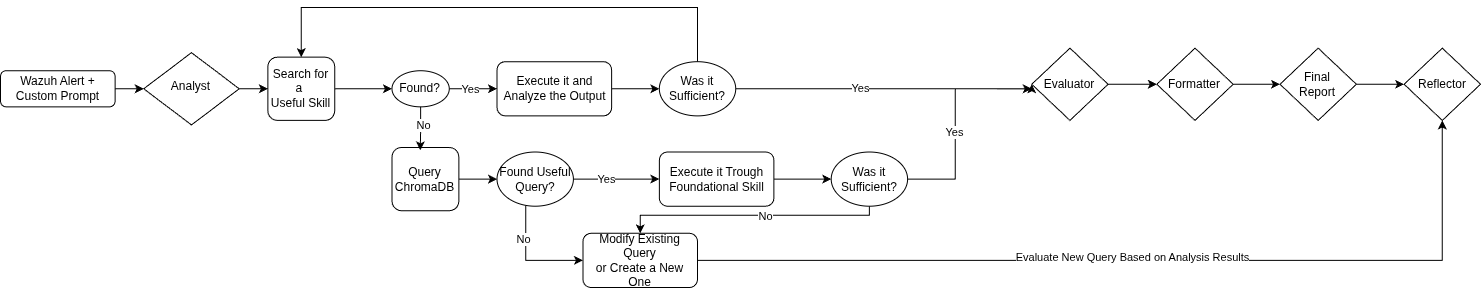

The diagram above was exported from draw.io. Its source (the exported page's mxGraphModel, read from the mxfile embedded in the PNG):
<mxGraphModel dx="975" dy="549" grid="1" gridSize="10" guides="1" tooltips="1" connect="1" arrows="1" fold="1" page="1" pageScale="1" pageWidth="827" pageHeight="1169" math="0" shadow="0">
  <root>
    <mxCell id="WIyWlLk6GJQsqaUBKTNV-0" />
    <mxCell id="WIyWlLk6GJQsqaUBKTNV-1" parent="WIyWlLk6GJQsqaUBKTNV-0" />
    <mxCell id="4RPBRrxtIHZjsgdQErcw-62" connectable="0" parent="WIyWlLk6GJQsqaUBKTNV-1" style="group" value="" vertex="1">
      <mxGeometry height="280" width="1480" x="30" y="130" as="geometry" />
    </mxCell>
    <mxCell id="4RPBRrxtIHZjsgdQErcw-6" edge="1" parent="4RPBRrxtIHZjsgdQErcw-62" source="WIyWlLk6GJQsqaUBKTNV-3" style="edgeStyle=orthogonalEdgeStyle;rounded=0;orthogonalLoop=1;jettySize=auto;html=1;entryX=1;entryY=0.5;entryDx=0;entryDy=0;" target="4RPBRrxtIHZjsgdQErcw-3">
      <mxGeometry relative="1" as="geometry" />
    </mxCell>
    <mxCell id="WIyWlLk6GJQsqaUBKTNV-3" parent="4RPBRrxtIHZjsgdQErcw-62" style="rounded=1;whiteSpace=wrap;html=1;fontSize=12;glass=0;strokeWidth=1;shadow=0;" value="Wazuh Alert + Custom Prompt" vertex="1">
      <mxGeometry height="36.12903225806451" width="114.58064516129032" y="63.225806451612904" as="geometry" />
    </mxCell>
    <mxCell id="4RPBRrxtIHZjsgdQErcw-11" edge="1" parent="4RPBRrxtIHZjsgdQErcw-62" source="WIyWlLk6GJQsqaUBKTNV-11" style="edgeStyle=orthogonalEdgeStyle;rounded=0;orthogonalLoop=1;jettySize=auto;html=1;exitX=1;exitY=0.5;exitDx=0;exitDy=0;entryX=0;entryY=0.5;entryDx=0;entryDy=0;" target="4RPBRrxtIHZjsgdQErcw-10">
      <mxGeometry relative="1" as="geometry" />
    </mxCell>
    <mxCell id="WIyWlLk6GJQsqaUBKTNV-11" parent="4RPBRrxtIHZjsgdQErcw-62" style="rounded=1;whiteSpace=wrap;html=1;fontSize=12;glass=0;strokeWidth=1;shadow=0;" value="Search for a&amp;nbsp;&lt;br&gt;Useful Skill" vertex="1">
      <mxGeometry height="63.225806451612904" width="66.83870967741936" x="267.35483870967744" y="49.67741935483871" as="geometry" />
    </mxCell>
    <mxCell id="4RPBRrxtIHZjsgdQErcw-9" edge="1" parent="4RPBRrxtIHZjsgdQErcw-62" source="4RPBRrxtIHZjsgdQErcw-3" style="edgeStyle=orthogonalEdgeStyle;rounded=0;orthogonalLoop=1;jettySize=auto;html=1;exitX=0;exitY=0.5;exitDx=0;exitDy=0;" target="WIyWlLk6GJQsqaUBKTNV-11">
      <mxGeometry relative="1" as="geometry" />
    </mxCell>
    <mxCell id="4RPBRrxtIHZjsgdQErcw-3" parent="4RPBRrxtIHZjsgdQErcw-62" style="rhombus;whiteSpace=wrap;html=1;shadow=0;fontFamily=Helvetica;fontSize=12;align=center;strokeWidth=1;spacing=6;spacingTop=-4;direction=west;" value="Analyst" vertex="1">
      <mxGeometry height="72.25806451612902" width="95.48387096774194" x="143.2258064516129" y="45.16129032258064" as="geometry" />
    </mxCell>
    <mxCell id="4RPBRrxtIHZjsgdQErcw-13" edge="1" parent="4RPBRrxtIHZjsgdQErcw-62" source="4RPBRrxtIHZjsgdQErcw-10" style="edgeStyle=orthogonalEdgeStyle;rounded=0;orthogonalLoop=1;jettySize=auto;html=1;exitX=1;exitY=0.5;exitDx=0;exitDy=0;" target="4RPBRrxtIHZjsgdQErcw-12">
      <mxGeometry relative="1" as="geometry" />
    </mxCell>
    <mxCell id="4RPBRrxtIHZjsgdQErcw-14" connectable="0" parent="4RPBRrxtIHZjsgdQErcw-13" style="edgeLabel;html=1;align=center;verticalAlign=middle;resizable=0;points=[];" value="Yes" vertex="1">
      <mxGeometry relative="1" x="-0.1207" as="geometry">
        <mxPoint as="offset" />
      </mxGeometry>
    </mxCell>
    <mxCell id="4RPBRrxtIHZjsgdQErcw-10" parent="4RPBRrxtIHZjsgdQErcw-62" style="ellipse;whiteSpace=wrap;html=1;" value="Found?" vertex="1">
      <mxGeometry height="36.12903225806451" width="57.29032258064516" x="391.48387096774195" y="63.225806451612904" as="geometry" />
    </mxCell>
    <mxCell id="4RPBRrxtIHZjsgdQErcw-17" edge="1" parent="4RPBRrxtIHZjsgdQErcw-62" source="4RPBRrxtIHZjsgdQErcw-12" style="edgeStyle=orthogonalEdgeStyle;rounded=0;orthogonalLoop=1;jettySize=auto;html=1;entryX=0;entryY=0.5;entryDx=0;entryDy=0;" target="4RPBRrxtIHZjsgdQErcw-16">
      <mxGeometry relative="1" as="geometry" />
    </mxCell>
    <mxCell id="4RPBRrxtIHZjsgdQErcw-12" parent="4RPBRrxtIHZjsgdQErcw-62" style="rounded=1;whiteSpace=wrap;html=1;" value="Execute it and Analyze the Output" vertex="1">
      <mxGeometry height="54.193548387096776" width="114.58064516129032" x="496.51612903225805" y="54.193548387096776" as="geometry" />
    </mxCell>
    <mxCell id="4RPBRrxtIHZjsgdQErcw-33" edge="1" parent="4RPBRrxtIHZjsgdQErcw-62" source="4RPBRrxtIHZjsgdQErcw-16" style="edgeStyle=orthogonalEdgeStyle;rounded=0;orthogonalLoop=1;jettySize=auto;html=1;entryX=0;entryY=0.5;entryDx=0;entryDy=0;" target="4RPBRrxtIHZjsgdQErcw-29">
      <mxGeometry relative="1" as="geometry">
        <Array as="points">
          <mxPoint x="1031.225806451613" y="81.29032258064515" />
        </Array>
      </mxGeometry>
    </mxCell>
    <mxCell id="4RPBRrxtIHZjsgdQErcw-56" connectable="0" parent="4RPBRrxtIHZjsgdQErcw-33" style="edgeLabel;html=1;align=center;verticalAlign=middle;resizable=0;points=[];" value="Yes" vertex="1">
      <mxGeometry relative="1" x="-0.1759" y="1" as="geometry">
        <mxPoint as="offset" />
      </mxGeometry>
    </mxCell>
    <mxCell id="4RPBRrxtIHZjsgdQErcw-45" edge="1" parent="4RPBRrxtIHZjsgdQErcw-62" source="4RPBRrxtIHZjsgdQErcw-16" style="edgeStyle=orthogonalEdgeStyle;rounded=0;orthogonalLoop=1;jettySize=auto;html=1;entryX=0.5;entryY=0;entryDx=0;entryDy=0;" target="WIyWlLk6GJQsqaUBKTNV-11">
      <mxGeometry relative="1" as="geometry">
        <Array as="points">
          <mxPoint x="697.0322580645161" />
          <mxPoint x="300.7741935483871" />
        </Array>
      </mxGeometry>
    </mxCell>
    <mxCell id="4RPBRrxtIHZjsgdQErcw-16" parent="4RPBRrxtIHZjsgdQErcw-62" style="ellipse;whiteSpace=wrap;html=1;" value="Was it Sufficient?" vertex="1">
      <mxGeometry height="54.193548387096776" width="76.38709677419355" x="658.8387096774194" y="54.193548387096776" as="geometry" />
    </mxCell>
    <mxCell id="4RPBRrxtIHZjsgdQErcw-24" edge="1" parent="4RPBRrxtIHZjsgdQErcw-62" source="4RPBRrxtIHZjsgdQErcw-20" style="edgeStyle=orthogonalEdgeStyle;rounded=0;orthogonalLoop=1;jettySize=auto;html=1;" target="4RPBRrxtIHZjsgdQErcw-23">
      <mxGeometry relative="1" as="geometry" />
    </mxCell>
    <mxCell id="4RPBRrxtIHZjsgdQErcw-20" parent="4RPBRrxtIHZjsgdQErcw-62" style="rounded=1;whiteSpace=wrap;html=1;" value="Query ChromaDB" vertex="1">
      <mxGeometry height="63.225806451612904" width="66.83870967741936" x="391.48387096774195" y="140" as="geometry" />
    </mxCell>
    <mxCell id="4RPBRrxtIHZjsgdQErcw-25" edge="1" parent="4RPBRrxtIHZjsgdQErcw-62" source="4RPBRrxtIHZjsgdQErcw-23" style="edgeStyle=orthogonalEdgeStyle;rounded=0;orthogonalLoop=1;jettySize=auto;html=1;">
      <mxGeometry relative="1" as="geometry">
        <mxPoint x="658.8387096774194" y="171.61290322580643" as="targetPoint" />
      </mxGeometry>
    </mxCell>
    <mxCell id="4RPBRrxtIHZjsgdQErcw-30" connectable="0" parent="4RPBRrxtIHZjsgdQErcw-25" style="edgeLabel;html=1;align=center;verticalAlign=middle;resizable=0;points=[];" value="Yes" vertex="1">
      <mxGeometry relative="1" x="-0.2222" as="geometry">
        <mxPoint as="offset" />
      </mxGeometry>
    </mxCell>
    <mxCell id="4RPBRrxtIHZjsgdQErcw-49" edge="1" parent="4RPBRrxtIHZjsgdQErcw-62" source="4RPBRrxtIHZjsgdQErcw-23" style="edgeStyle=orthogonalEdgeStyle;rounded=0;orthogonalLoop=1;jettySize=auto;html=1;entryX=0;entryY=0.5;entryDx=0;entryDy=0;">
      <mxGeometry relative="1" as="geometry">
        <Array as="points">
          <mxPoint x="525.1612903225806" y="252.90322580645162" />
        </Array>
        <mxPoint x="582.4516129032259" y="252.90322580645162" as="targetPoint" />
      </mxGeometry>
    </mxCell>
    <mxCell id="4RPBRrxtIHZjsgdQErcw-50" connectable="0" parent="4RPBRrxtIHZjsgdQErcw-49" style="edgeLabel;html=1;align=center;verticalAlign=middle;resizable=0;points=[];" value="No" vertex="1">
      <mxGeometry relative="1" x="-0.3976" y="-3" as="geometry">
        <mxPoint as="offset" />
      </mxGeometry>
    </mxCell>
    <mxCell id="4RPBRrxtIHZjsgdQErcw-23" parent="4RPBRrxtIHZjsgdQErcw-62" style="ellipse;whiteSpace=wrap;html=1;" value="Found Useful&lt;br&gt;Query?" vertex="1">
      <mxGeometry height="54.193548387096776" width="76.38709677419355" x="496.51612903225805" y="144.51612903225805" as="geometry" />
    </mxCell>
    <mxCell id="4RPBRrxtIHZjsgdQErcw-28" edge="1" parent="4RPBRrxtIHZjsgdQErcw-62" source="4RPBRrxtIHZjsgdQErcw-26" style="edgeStyle=orthogonalEdgeStyle;rounded=0;orthogonalLoop=1;jettySize=auto;html=1;entryX=0;entryY=0.5;entryDx=0;entryDy=0;" target="4RPBRrxtIHZjsgdQErcw-27">
      <mxGeometry relative="1" as="geometry" />
    </mxCell>
    <mxCell id="4RPBRrxtIHZjsgdQErcw-26" parent="4RPBRrxtIHZjsgdQErcw-62" style="rounded=1;whiteSpace=wrap;html=1;" value="Execute it Trough&lt;br&gt;Foundational Skill" vertex="1">
      <mxGeometry height="54.193548387096776" width="114.58064516129032" x="658.8387096774194" y="144.51612903225805" as="geometry" />
    </mxCell>
    <mxCell id="4RPBRrxtIHZjsgdQErcw-59" edge="1" parent="4RPBRrxtIHZjsgdQErcw-62" source="4RPBRrxtIHZjsgdQErcw-27" style="edgeStyle=orthogonalEdgeStyle;rounded=0;orthogonalLoop=1;jettySize=auto;html=1;exitX=0.5;exitY=1;exitDx=0;exitDy=0;" target="4RPBRrxtIHZjsgdQErcw-51">
      <mxGeometry relative="1" as="geometry">
        <Array as="points">
          <mxPoint x="868.9032258064516" y="207.74193548387098" />
          <mxPoint x="639.741935483871" y="207.74193548387098" />
        </Array>
      </mxGeometry>
    </mxCell>
    <mxCell id="4RPBRrxtIHZjsgdQErcw-61" connectable="0" parent="4RPBRrxtIHZjsgdQErcw-59" style="edgeLabel;html=1;align=center;verticalAlign=middle;resizable=0;points=[];" value="No" vertex="1">
      <mxGeometry relative="1" x="-0.1144" y="1" as="geometry">
        <mxPoint as="offset" />
      </mxGeometry>
    </mxCell>
    <mxCell id="4RPBRrxtIHZjsgdQErcw-27" parent="4RPBRrxtIHZjsgdQErcw-62" style="ellipse;whiteSpace=wrap;html=1;" value="Was it Sufficient?" vertex="1">
      <mxGeometry height="54.193548387096776" width="76.38709677419355" x="830.7096774193549" y="144.51612903225805" as="geometry" />
    </mxCell>
    <mxCell id="4RPBRrxtIHZjsgdQErcw-35" edge="1" parent="4RPBRrxtIHZjsgdQErcw-62" source="4RPBRrxtIHZjsgdQErcw-29" style="edgeStyle=orthogonalEdgeStyle;rounded=0;orthogonalLoop=1;jettySize=auto;html=1;exitX=1;exitY=0.5;exitDx=0;exitDy=0;entryX=0;entryY=0.5;entryDx=0;entryDy=0;" target="4RPBRrxtIHZjsgdQErcw-34">
      <mxGeometry relative="1" as="geometry" />
    </mxCell>
    <mxCell id="4RPBRrxtIHZjsgdQErcw-29" parent="4RPBRrxtIHZjsgdQErcw-62" style="rhombus;whiteSpace=wrap;html=1;" value="Evaluator" vertex="1">
      <mxGeometry height="72.25806451612902" width="76.38709677419355" x="1031.225806451613" y="40.64516129032258" as="geometry" />
    </mxCell>
    <mxCell id="4RPBRrxtIHZjsgdQErcw-31" edge="1" parent="4RPBRrxtIHZjsgdQErcw-62" source="4RPBRrxtIHZjsgdQErcw-27" style="edgeStyle=orthogonalEdgeStyle;rounded=0;orthogonalLoop=1;jettySize=auto;html=1;entryX=0;entryY=0.563;entryDx=0;entryDy=0;entryPerimeter=0;" target="4RPBRrxtIHZjsgdQErcw-29">
      <mxGeometry relative="1" as="geometry">
        <Array as="points">
          <mxPoint x="954.8387096774194" y="171.61290322580643" />
          <mxPoint x="954.8387096774194" y="81.29032258064515" />
        </Array>
      </mxGeometry>
    </mxCell>
    <mxCell id="4RPBRrxtIHZjsgdQErcw-32" connectable="0" parent="4RPBRrxtIHZjsgdQErcw-31" style="edgeLabel;html=1;align=center;verticalAlign=middle;resizable=0;points=[];" value="Yes" vertex="1">
      <mxGeometry relative="1" x="-0.1163" y="1" as="geometry">
        <mxPoint as="offset" />
      </mxGeometry>
    </mxCell>
    <mxCell id="4RPBRrxtIHZjsgdQErcw-37" edge="1" parent="4RPBRrxtIHZjsgdQErcw-62" source="4RPBRrxtIHZjsgdQErcw-34" style="edgeStyle=orthogonalEdgeStyle;rounded=0;orthogonalLoop=1;jettySize=auto;html=1;exitX=1;exitY=0.5;exitDx=0;exitDy=0;entryX=0;entryY=0.5;entryDx=0;entryDy=0;" target="4RPBRrxtIHZjsgdQErcw-36">
      <mxGeometry relative="1" as="geometry" />
    </mxCell>
    <mxCell id="4RPBRrxtIHZjsgdQErcw-34" parent="4RPBRrxtIHZjsgdQErcw-62" style="rhombus;whiteSpace=wrap;html=1;" value="Formatter" vertex="1">
      <mxGeometry height="72.25806451612902" width="76.38709677419355" x="1156.3096774193548" y="40.64516129032258" as="geometry" />
    </mxCell>
    <mxCell id="4RPBRrxtIHZjsgdQErcw-53" edge="1" parent="4RPBRrxtIHZjsgdQErcw-62" source="4RPBRrxtIHZjsgdQErcw-36" style="edgeStyle=orthogonalEdgeStyle;rounded=0;orthogonalLoop=1;jettySize=auto;html=1;entryX=0;entryY=0.5;entryDx=0;entryDy=0;" target="4RPBRrxtIHZjsgdQErcw-52">
      <mxGeometry relative="1" as="geometry" />
    </mxCell>
    <mxCell id="4RPBRrxtIHZjsgdQErcw-36" parent="4RPBRrxtIHZjsgdQErcw-62" style="rhombus;whiteSpace=wrap;html=1;" value="Final&lt;br&gt;Report" vertex="1">
      <mxGeometry height="72.25806451612902" width="76.38709677419355" x="1279.483870967742" y="40.64516129032258" as="geometry" />
    </mxCell>
    <mxCell id="4RPBRrxtIHZjsgdQErcw-42" edge="1" parent="4RPBRrxtIHZjsgdQErcw-62" source="4RPBRrxtIHZjsgdQErcw-10" style="edgeStyle=orthogonalEdgeStyle;rounded=0;orthogonalLoop=1;jettySize=auto;html=1;entryX=0.423;entryY=0.044;entryDx=0;entryDy=0;entryPerimeter=0;" target="4RPBRrxtIHZjsgdQErcw-20">
      <mxGeometry relative="1" as="geometry" />
    </mxCell>
    <mxCell id="4RPBRrxtIHZjsgdQErcw-43" connectable="0" parent="4RPBRrxtIHZjsgdQErcw-42" style="edgeLabel;html=1;align=center;verticalAlign=middle;resizable=0;points=[];" value="No" vertex="1">
      <mxGeometry relative="1" x="-0.1766" y="2" as="geometry">
        <mxPoint as="offset" />
      </mxGeometry>
    </mxCell>
    <mxCell id="4RPBRrxtIHZjsgdQErcw-54" edge="1" parent="4RPBRrxtIHZjsgdQErcw-62" source="4RPBRrxtIHZjsgdQErcw-51" style="edgeStyle=orthogonalEdgeStyle;rounded=0;orthogonalLoop=1;jettySize=auto;html=1;entryX=0.5;entryY=1;entryDx=0;entryDy=0;" target="4RPBRrxtIHZjsgdQErcw-52">
      <mxGeometry relative="1" as="geometry" />
    </mxCell>
    <mxCell id="4RPBRrxtIHZjsgdQErcw-55" connectable="0" parent="4RPBRrxtIHZjsgdQErcw-54" style="edgeLabel;html=1;align=center;verticalAlign=middle;resizable=0;points=[];" value="Evaluate New Query Based on Analysis Results" vertex="1">
      <mxGeometry relative="1" x="-0.0187" y="3" as="geometry">
        <mxPoint as="offset" />
      </mxGeometry>
    </mxCell>
    <mxCell id="4RPBRrxtIHZjsgdQErcw-51" parent="4RPBRrxtIHZjsgdQErcw-62" style="rounded=1;whiteSpace=wrap;html=1;" value="Modify Existing Query&lt;br&gt;or Create a New One" vertex="1">
      <mxGeometry height="54.193548387096776" width="114.58064516129032" x="582.4516129032259" y="225.80645161290323" as="geometry" />
    </mxCell>
    <mxCell id="4RPBRrxtIHZjsgdQErcw-52" parent="4RPBRrxtIHZjsgdQErcw-62" style="rhombus;whiteSpace=wrap;html=1;" value="Reflector" vertex="1">
      <mxGeometry height="72.25806451612902" width="76.38709677419355" x="1403.6129032258063" y="40.64516129032258" as="geometry" />
    </mxCell>
  </root>
</mxGraphModel>